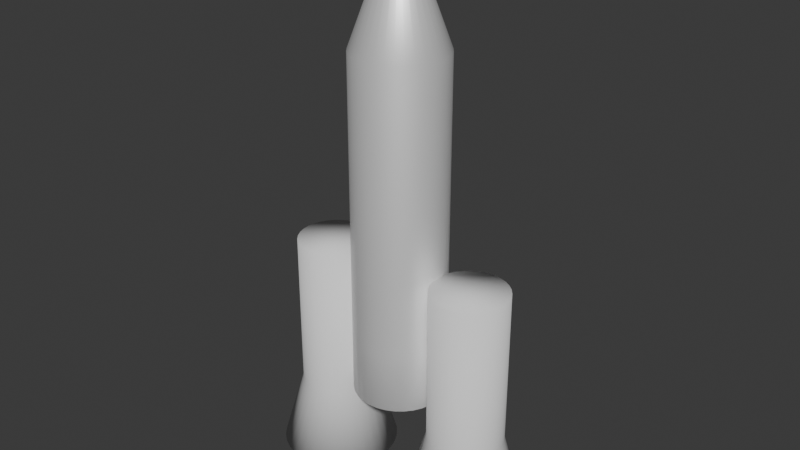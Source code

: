 # Source: RazzoRotto.blend  (saved by Blender 4.5.90; exported with 4.5.12 LTS)
import bpy
from mathutils import Matrix  # noqa: F401  (used for matrix-valued properties, if any)

bpy.ops.wm.read_factory_settings(use_empty=True)
scene = bpy.context.scene
scene.name = 'Scene'

# ---- collections
col_collection = bpy.data.collections.new('Collection'); scene.collection.children.link(col_collection)

# ---- images (referenced by path relative to the original .blend; pixels are not part of the script)
import os
ASSET_DIR = os.environ.get("B2B_ASSET_DIR", "")  # directory of the original .blend (textures are referenced by path, not embedded)
HERE = os.path.dirname(os.path.abspath(__file__))  # packed textures are extracted next to this script under _unpacked/

def load_image(name, relpath, width, height, colorspace="sRGB"):
    """Load a texture the original file referenced (path relative to the .blend, or extracted next to this script)."""
    p = next((c for c in (os.path.join(HERE, relpath), os.path.join(ASSET_DIR, relpath)) if relpath and os.path.exists(c)), "")
    if p:
        img = bpy.data.images.load(p, check_existing=True)
        img.name = name
    else:  # same state as the original file: an image datablock whose file is absent (Cycles renders it pink)
        img = bpy.data.images.new(name, width, height)
        img.source = "FILE"
        img.filepath = "//" + (relpath or name)
    img.colorspace_settings.name = colorspace
    return img
img_e3ca2ceaaa243751d4de1ea9bc1f0834_jpg = load_image('e3ca2ceaaa243751d4de1ea9bc1f0834.jpg', 'e3ca2ceaaa243751d4de1ea9bc1f0834.jpg', 1024, 1024, 'Non-Color')

# ---- materials (node trees are filled in below, after node groups)
mat_material = bpy.data.materials.new('Material')
mat_material.alpha_threshold = 0.0
mat_material.roughness = 0.5
mat_material.line_color = (0.0, 0.0, 0.0, 1.0)

# ---- material node trees
mat_material.use_nodes = True; mat_material.node_tree.nodes.clear()
_N = mat_material.node_tree.nodes; _L = mat_material.node_tree.links
n0 = _N.new('ShaderNodeOutputMaterial'); n0.name = 'Material Output'; n0.location = (-95, 128)
n1 = _N.new('ShaderNodeBsdfPrincipled'); n1.name = 'Principled BSDF'; n1.location = (-385, 104)
n1.inputs[0].default_value = (1.0, 1.0, 1.0, 1.0)
n1.inputs[1].default_value = 0.5
n1.inputs[3].default_value = 1.45
n2 = _N.new('ShaderNodeTexImage'); n2.name = 'Image Texture'; n2.location = (-887, -3)
n2.image = img_e3ca2ceaaa243751d4de1ea9bc1f0834_jpg
n3 = _N.new('ShaderNodeBump'); n3.name = 'Bump'; n3.location = (-565, -54)
n4 = _N.new('ShaderNodeTexMagic'); n4.name = 'Magic Texture'; n4.location = (-925, 232)
n4.turbulence_depth = 8
n4.inputs[1].default_value = 26.9
n4.inputs[2].default_value = -1.8
n5 = _N.new('ShaderNodeMapping'); n5.name = 'Mapping'; n5.location = (-1067, -43)
n5.inputs[3].default_value = (10.0, 10.0, 10.0)
n6 = _N.new('ShaderNodeTexCoord'); n6.name = 'Texture Coordinate'; n6.location = (-1247, -43)
_L.new(n1.outputs[0], n0.inputs[0])
_L.new(n3.outputs[0], n1.inputs[5])
_L.new(n2.outputs[0], n3.inputs[3])
_L.new(n5.outputs[0], n2.inputs[0])
_L.new(n6.outputs[2], n5.inputs[0])
n0.is_active_output = True

# ---- world
world_world = bpy.data.worlds.new('World'); scene.world = world_world
world_world.use_nodes = True; world_world.node_tree.nodes.clear()
_N = world_world.node_tree.nodes; _L = world_world.node_tree.links
n0 = _N.new('ShaderNodeOutputWorld'); n0.name = 'World Output'; n0.location = (200, 100)
n1 = _N.new('ShaderNodeBackground'); n1.name = 'Background'; n1.location = (-200, 100)
n1.inputs[0].default_value = (0.05088, 0.05088, 0.05088, 1.0)
_L.new(n1.outputs[0], n0.inputs[0])
n0.is_active_output = True
world_world.color = (0.05088, 0.05088, 0.05088)
world_world.sun_shadow_jitter_overblur = 0.0

# ---- meshes
me_cylinder = bpy.data.meshes.new('Cylinder')
me_cylinder.from_pydata([(-0.0003064, 1.0, -1.0), (-0.002415, 0.9765, 1.003), (0.1949, 0.9808, -1.0), (0.1912, 0.9623, 1.003), (0.3825, 0.9239, -1.0), (0.3763, 0.916, 1.001), (0.5554, 0.8315, -1.0), (0.5534, 0.83, 1.0), (0.707, 0.7071, -1.0), (0.7068, 0.7064, 1.001), (0.8314, 0.5555, -1.0), (0.8313, 0.5548, 1.001), (0.9238, 0.3819, -0.9993), (0.9237, 0.3827, 1.0), (0.9825, 0.1986, -0.9991), (0.9807, 0.1951, 1.0), (1.004, 0.01039, -0.9992), (0.9999, 3.714e-06, 1.0), (0.9841, -0.187, -0.9995), (0.9807, -0.1951, 1.0), (0.9238, -0.3827, -1.0), (0.9238, -0.3827, 1.0), (0.8314, -0.5556, -1.0), (0.8314, -0.5556, 1.0), (0.7071, -0.7071, -1.0), (0.707, -0.7071, 1.0), (0.5555, -0.8315, -1.0), (0.5555, -0.8315, 1.0), (0.3826, -0.9239, -1.0), (0.3826, -0.9239, 1.0), (0.195, -0.9808, -1.0), (0.195, -0.9808, 1.0), (-6.925e-05, -1.0, -1.0), (-0.0001219, -1.0, 1.0), (-0.1952, -0.9808, -1.0), (-0.1952, -0.9808, 1.0), (-0.3828, -0.9239, -1.0), (-0.3829, -0.9239, 1.0), (-0.5557, -0.8315, -1.0), (-0.5559, -0.8315, 1.0), (-0.7073, -0.7071, -1.0), (-0.7075, -0.7071, 1.0), (-0.8317, -0.5556, -1.0), (-0.8321, -0.5556, 1.0), (-0.9242, -0.3827, -1.0), (-0.925, -0.3827, 0.9999), (-0.9812, -0.1951, -1.0), (-0.9828, -0.1952, 0.9999), (-1.001, -3.573e-05, -1.0), (-1.004, -0.0001873, 0.9998), (-0.9814, 0.195, -1.0), (-0.9872, 0.1948, 0.9995), (-0.9246, 0.3826, -1.0), (-0.9348, 0.3822, 0.999), (-0.8322, 0.5555, -1.0), (-0.8476, 0.5551, 0.9982), (-0.7078, 0.7071, -1.0), (-0.7258, 0.7068, 0.9976), (-0.5562, 0.8314, -1.0), (-0.571, 0.8306, 0.9978), (-0.3832, 0.9239, -1.0), (-0.3914, 0.9182, 0.9995), (-0.1955, 0.9808, -1.0), (-0.1987, 0.9643, 1.002), (-7.49e-05, 0.1409, -1.754), (0.02742, 0.1382, -1.754), (0.05385, 0.1302, -1.754), (0.07822, 0.1172, -1.754), (0.09957, 0.09964, -1.754), (0.1171, 0.07829, -1.754), (0.1301, 0.05392, -1.754), (0.1381, 0.02749, -1.754), (0.1409, -1.71e-06, -1.754), (0.1381, -0.02749, -1.754), (0.1301, -0.05393, -1.754), (0.1171, -0.07829, -1.754), (0.09958, -0.09964, -1.754), (0.07823, -0.1172, -1.754), (0.05386, -0.1302, -1.754), (0.02743, -0.1382, -1.754), (-6.475e-05, -0.1409, -1.754), (-0.02756, -0.1382, -1.754), (-0.05399, -0.1302, -1.754), (-0.07836, -0.1172, -1.754), (-0.09971, -0.09964, -1.754), (-0.1172, -0.07829, -1.754), (-0.1303, -0.05393, -1.754), (-0.1383, -0.02749, -1.754), (-0.141, -3.014e-06, -1.754), (-0.1383, 0.02749, -1.754), (-0.1303, 0.05392, -1.754), (-0.1172, 0.07828, -1.754), (-0.09972, 0.09964, -1.754), (-0.07837, 0.1172, -1.754), (-0.054, 0.1302, -1.754), (-0.02757, 0.1382, -1.754), (0.1912, 0.9623, 1.431), (-0.002415, 0.9765, 1.432), (0.3763, 0.916, 1.429), (0.5534, 0.83, 1.428), (0.7068, 0.7064, 1.429), (0.8313, 0.5548, 1.429), (0.9237, 0.3827, 1.428), (0.9807, 0.1951, 1.428), (0.9999, 3.714e-06, 1.428), (0.9807, -0.1951, 1.428), (0.9238, -0.3827, 1.428), (0.8314, -0.5556, 1.428), (0.707, -0.7071, 1.428), (0.5555, -0.8315, 1.428), (0.3826, -0.9239, 1.428), (0.195, -0.9808, 1.428), (-0.0001219, -1.0, 1.428), (-0.1952, -0.9808, 1.428), (-0.3829, -0.9239, 1.428), (-0.5559, -0.8315, 1.428), (-0.7075, -0.7071, 1.428), (-0.8321, -0.5556, 1.428), (-0.925, -0.3827, 1.428), (-0.9828, -0.1952, 1.428), (-1.004, -0.0001873, 1.428), (-0.9872, 0.1948, 1.428), (-0.9348, 0.3822, 1.427), (-0.8476, 0.5551, 1.426), (-0.7258, 0.7068, 1.426), (-0.571, 0.8306, 1.426), (-0.3914, 0.9182, 1.428), (-0.1987, 0.9643, 1.43)], [], [(0, 1, 3, 2), (2, 3, 5, 4), (4, 5, 7, 6), (6, 7, 9, 8), (8, 9, 11, 10), (10, 11, 13, 12), (12, 13, 15, 14), (14, 15, 17, 16), (16, 17, 19, 18), (18, 19, 21, 20), (20, 21, 23, 22), (22, 23, 25, 24), (24, 25, 27, 26), (26, 27, 29, 28), (28, 29, 31, 30), (30, 31, 33, 32), (32, 33, 35, 34), (34, 35, 37, 36), (36, 37, 39, 38), (38, 39, 41, 40), (40, 41, 43, 42), (42, 43, 45, 44), (44, 45, 47, 46), (46, 47, 49, 48), (48, 49, 51, 50), (50, 51, 53, 52), (52, 53, 55, 54), (54, 55, 57, 56), (56, 57, 59, 58), (58, 59, 61, 60), (13, 11, 101, 102), (60, 61, 63, 62), (62, 63, 1, 0), (16, 18, 73, 72), (64, 65, 66, 67, 68, 69, 70, 71, 72, 73, 74, 75, 76, 77, 78, 79, 80, 81, 82, 83, 84, 85, 86, 87, 88, 89, 90, 91, 92, 93, 94, 95), (34, 36, 82, 81), (52, 54, 91, 90), (8, 10, 69, 68), (26, 28, 78, 77), (44, 46, 87, 86), (0, 2, 65, 64), (62, 0, 64, 95), (18, 20, 74, 73), (36, 38, 83, 82), (54, 56, 92, 91), (10, 12, 70, 69), (28, 30, 79, 78), (46, 48, 88, 87), (2, 4, 66, 65), (20, 22, 75, 74), (38, 40, 84, 83), (56, 58, 93, 92), (12, 14, 71, 70), (30, 32, 80, 79), (48, 50, 89, 88), (4, 6, 67, 66), (22, 24, 76, 75), (40, 42, 85, 84), (58, 60, 94, 93), (14, 16, 72, 71), (32, 34, 81, 80), (50, 52, 90, 89), (6, 8, 68, 67), (24, 26, 77, 76), (42, 44, 86, 85), (60, 62, 95, 94), (96, 97, 127, 126, 125, 124, 123, 122, 121, 120, 119, 118, 117, 116, 115, 114, 113, 112, 111, 110, 109, 108, 107, 106, 105, 104, 103, 102, 101, 100, 99, 98), (31, 29, 110, 111), (49, 47, 119, 120), (5, 3, 96, 98), (23, 21, 106, 107), (41, 39, 115, 116), (59, 57, 124, 125), (15, 13, 102, 103), (33, 31, 111, 112), (51, 49, 120, 121), (7, 5, 98, 99), (25, 23, 107, 108), (43, 41, 116, 117), (61, 59, 125, 126), (17, 15, 103, 104), (35, 33, 112, 113), (53, 51, 121, 122), (9, 7, 99, 100), (27, 25, 108, 109), (45, 43, 117, 118), (63, 61, 126, 127), (19, 17, 104, 105), (37, 35, 113, 114), (55, 53, 122, 123), (11, 9, 100, 101), (29, 27, 109, 110), (47, 45, 118, 119), (3, 1, 97, 96), (1, 63, 127, 97), (21, 19, 105, 106), (39, 37, 114, 115), (57, 55, 123, 124)])
me_cylinder.polygons.foreach_set('use_smooth', [True] * 98)
_uv = me_cylinder.uv_layers.new(name='UVMap')
_uv.uv.foreach_set('vector', [1.0, 0.5, 1.0, 1.0, 0.9688, 1.0, 0.9688, 0.5, 0.9688, 0.5, 0.9688, 1.0, 0.9375, 1.0, 0.9375, 0.5, 0.9375, 0.5, 0.9375, 1.0, 0.9062, 1.0, 0.9062, 0.5, 0.9062, 0.5, 0.9062, 1.0, 0.875, 1.0, 0.875, 0.5, 0.875, 0.5, 0.875, 1.0, 0.8438, 1.0, 0.8438, 0.5, 0.8438, 0.5, 0.8438, 1.0, 0.8125, 1.0, 0.8125, 0.5, 0.8125, 0.5, 0.8125, 1.0, 0.7812, 1.0, 0.7812, 0.5, 0.7812, 0.5, 0.7812, 1.0, 0.75, 1.0, 0.75, 0.5, 0.75, 0.5, 0.75, 1.0, 0.7188, 1.0, 0.7188, 0.5, 0.7188, 0.5, 0.7188, 1.0, 0.6875, 1.0, 0.6875, 0.5, 0.6875, 0.5, 0.6875, 1.0, 0.6562, 1.0, 0.6562, 0.5, 0.6562, 0.5, 0.6562, 1.0, 0.625, 1.0, 0.625, 0.5, 0.625, 0.5, 0.625, 1.0, 0.5938, 1.0, 0.5938, 0.5, 0.5938, 0.5, 0.5938, 1.0, 0.5625, 1.0, 0.5625, 0.5, 0.5625, 0.5, 0.5625, 1.0, 0.5312, 1.0, 0.5312, 0.5, 0.5312, 0.5, 0.5312, 1.0, 0.5, 1.0, 0.5, 0.5, 0.5, 0.5, 0.5, 1.0, 0.4688, 1.0, 0.4688, 0.5, 0.4688, 0.5, 0.4688, 1.0, 0.4375, 1.0, 0.4375, 0.5, 0.4375, 0.5, 0.4375, 1.0, 0.4062, 1.0, 0.4062, 0.5, 0.4062, 0.5, 0.4062, 1.0, 0.375, 1.0, 0.375, 0.5, 0.375, 0.5, 0.375, 1.0, 0.3438, 1.0, 0.3438, 0.5, 0.3438, 0.5, 0.3438, 1.0, 0.3125, 1.0, 0.3125, 0.5, 0.3125, 0.5, 0.3125, 1.0, 0.2812, 1.0, 0.2812, 0.5, 0.2812, 0.5, 0.2812, 1.0, 0.25, 1.0, 0.25, 0.5, 0.25, 0.5, 0.25, 1.0, 0.2188, 1.0, 0.2188, 0.5, 0.2188, 0.5, 0.2188, 1.0, 0.1875, 1.0, 0.1875, 0.5, 0.1875, 0.5, 0.1875, 1.0, 0.1562, 1.0, 0.1562, 0.5, 0.1562, 0.5, 0.1562, 1.0, 0.125, 1.0, 0.125, 0.5, 0.125, 0.5, 0.125, 1.0, 0.09375, 1.0, 0.09375, 0.5, 0.09375, 0.5, 0.09375, 1.0, 0.0625, 1.0, 0.0625, 0.5, 0.8125, 1.0, 0.8438, 1.0, 0.8438, 1.0, 0.8125, 1.0, 0.0625, 0.5, 0.0625, 1.0, 0.03125, 1.0, 0.03125, 0.5, 0.03125, 0.5, 0.03125, 1.0, 0.0, 1.0, 0.0, 0.5, 0.75, 0.5, 0.7188, 0.5, 0.7188, 0.5, 0.75, 0.5, 0.75, 0.49, 0.7968, 0.4854, 0.8418, 0.4717, 0.8833, 0.4496, 0.9197, 0.4197, 0.9496, 0.3833, 0.9717, 0.3418, 0.9854, 0.2968, 0.99, 0.25, 0.9854, 0.2032, 0.9717, 0.1582, 0.9496, 0.1167, 0.9197, 0.08029, 0.8833, 0.05045, 0.8418, 0.02827, 0.7968, 0.01461, 0.75, 0.01, 0.7032, 0.01461, 0.6582, 0.02827, 0.6167, 0.05045, 0.5803, 0.08029, 0.5504, 0.1167, 0.5283, 0.1582, 0.5146, 0.2032, 0.51, 0.25, 0.5146, 0.2968, 0.5283, 0.3418, 0.5504, 0.3833, 0.5803, 0.4197, 0.6167, 0.4496, 0.6582, 0.4717, 0.7032, 0.4854, 0.4688, 0.5, 0.4375, 0.5, 0.4375, 0.5, 0.4688, 0.5, 0.1875, 0.5, 0.1562, 0.5, 0.1562, 0.5, 0.1875, 0.5, 0.875, 0.5, 0.8438, 0.5, 0.8438, 0.5, 0.875, 0.5, 0.5938, 0.5, 0.5625, 0.5, 0.5625, 0.5, 0.5938, 0.5, 0.3125, 0.5, 0.2812, 0.5, 0.2812, 0.5, 0.3125, 0.5, 1.0, 0.5, 0.9688, 0.5, 0.9688, 0.5, 1.0, 0.5, 0.03125, 0.5, 0.0, 0.5, 0.0, 0.5, 0.03125, 0.5, 0.7188, 0.5, 0.6875, 0.5, 0.6875, 0.5, 0.7188, 0.5, 0.4375, 0.5, 0.4062, 0.5, 0.4062, 0.5, 0.4375, 0.5, 0.1562, 0.5, 0.125, 0.5, 0.125, 0.5, 0.1562, 0.5, 0.8438, 0.5, 0.8125, 0.5, 0.8125, 0.5, 0.8438, 0.5, 0.5625, 0.5, 0.5312, 0.5, 0.5312, 0.5, 0.5625, 0.5, 0.2812, 0.5, 0.25, 0.5, 0.25, 0.5, 0.2812, 0.5, 0.9688, 0.5, 0.9375, 0.5, 0.9375, 0.5, 0.9688, 0.5, 0.6875, 0.5, 0.6562, 0.5, 0.6562, 0.5, 0.6875, 0.5, 0.4062, 0.5, 0.375, 0.5, 0.375, 0.5, 0.4062, 0.5, 0.125, 0.5, 0.09375, 0.5, 0.09375, 0.5, 0.125, 0.5, 0.8125, 0.5, 0.7812, 0.5, 0.7812, 0.5, 0.8125, 0.5, 0.5312, 0.5, 0.5, 0.5, 0.5, 0.5, 0.5312, 0.5, 0.25, 0.5, 0.2188, 0.5, 0.2188, 0.5, 0.25, 0.5, 0.9375, 0.5, 0.9062, 0.5, 0.9062, 0.5, 0.9375, 0.5, 0.6562, 0.5, 0.625, 0.5, 0.625, 0.5, 0.6562, 0.5, 0.375, 0.5, 0.3438, 0.5, 0.3438, 0.5, 0.375, 0.5, 0.09375, 0.5, 0.0625, 0.5, 0.0625, 0.5, 0.09375, 0.5, 0.7812, 0.5, 0.75, 0.5, 0.75, 0.5, 0.7812, 0.5, 0.5, 0.5, 0.4688, 0.5, 0.4688, 0.5, 0.5, 0.5, 0.2188, 0.5, 0.1875, 0.5, 0.1875, 0.5, 0.2188, 0.5, 0.9062, 0.5, 0.875, 0.5, 0.875, 0.5, 0.9062, 0.5, 0.625, 0.5, 0.5938, 0.5, 0.5938, 0.5, 0.625, 0.5, 0.3438, 0.5, 0.3125, 0.5, 0.3125, 0.5, 0.3438, 0.5, 0.0625, 0.5, 0.03125, 0.5, 0.03125, 0.5, 0.0625, 0.5, 0.2968, 0.4854, 0.25, 0.49, 0.2032, 0.4854, 0.1582, 0.4717, 0.1167, 0.4496, 0.08029, 0.4197, 0.05045, 0.3833, 0.02827, 0.3418, 0.01461, 0.2968, 0.01, 0.25, 0.01461, 0.2032, 0.02827, 0.1582, 0.05045, 0.1167, 0.08029, 0.08029, 0.1167, 0.05045, 0.1582, 0.02827, 0.2032, 0.01461, 0.25, 0.01, 0.2968, 0.01461, 0.3418, 0.02827, 0.3833, 0.05045, 0.4197, 0.08029, 0.4496, 0.1167, 0.4717, 0.1582, 0.4854, 0.2032, 0.49, 0.25, 0.4854, 0.2968, 0.4717, 0.3418, 0.4496, 0.3833, 0.4197, 0.4197, 0.3833, 0.4496, 0.3418, 0.4717, 0.5312, 1.0, 0.5625, 1.0, 0.5625, 1.0, 0.5312, 1.0, 0.25, 1.0, 0.2812, 1.0, 0.2812, 1.0, 0.25, 1.0, 0.9375, 1.0, 0.9688, 1.0, 0.9688, 1.0, 0.9375, 1.0, 0.6562, 1.0, 0.6875, 1.0, 0.6875, 1.0, 0.6562, 1.0, 0.375, 1.0, 0.4062, 1.0, 0.4062, 1.0, 0.375, 1.0, 0.09375, 1.0, 0.125, 1.0, 0.125, 1.0, 0.09375, 1.0, 0.7812, 1.0, 0.8125, 1.0, 0.8125, 1.0, 0.7812, 1.0, 0.5, 1.0, 0.5312, 1.0, 0.5312, 1.0, 0.5, 1.0, 0.2188, 1.0, 0.25, 1.0, 0.25, 1.0, 0.2188, 1.0, 0.9062, 1.0, 0.9375, 1.0, 0.9375, 1.0, 0.9062, 1.0, 0.625, 1.0, 0.6562, 1.0, 0.6562, 1.0, 0.625, 1.0, 0.3438, 1.0, 0.375, 1.0, 0.375, 1.0, 0.3438, 1.0, 0.0625, 1.0, 0.09375, 1.0, 0.09375, 1.0, 0.0625, 1.0, 0.75, 1.0, 0.7812, 1.0, 0.7812, 1.0, 0.75, 1.0, 0.4688, 1.0, 0.5, 1.0, 0.5, 1.0, 0.4688, 1.0, 0.1875, 1.0, 0.2188, 1.0, 0.2188, 1.0, 0.1875, 1.0, 0.875, 1.0, 0.9062, 1.0, 0.9062, 1.0, 0.875, 1.0, 0.5938, 1.0, 0.625, 1.0, 0.625, 1.0, 0.5938, 1.0, 0.3125, 1.0, 0.3438, 1.0, 0.3438, 1.0, 0.3125, 1.0, 0.03125, 1.0, 0.0625, 1.0, 0.0625, 1.0, 0.03125, 1.0, 0.7188, 1.0, 0.75, 1.0, 0.75, 1.0, 0.7188, 1.0, 0.4375, 1.0, 0.4688, 1.0, 0.4688, 1.0, 0.4375, 1.0, 0.1562, 1.0, 0.1875, 1.0, 0.1875, 1.0, 0.1562, 1.0, 0.8438, 1.0, 0.875, 1.0, 0.875, 1.0, 0.8438, 1.0, 0.5625, 1.0, 0.5938, 1.0, 0.5938, 1.0, 0.5625, 1.0, 0.2812, 1.0, 0.3125, 1.0, 0.3125, 1.0, 0.2812, 1.0, 0.9688, 1.0, 1.0, 1.0, 1.0, 1.0, 0.9688, 1.0, 0.0, 1.0, 0.03125, 1.0, 0.03125, 1.0, 0.0, 1.0, 0.6875, 1.0, 0.7188, 1.0, 0.7188, 1.0, 0.6875, 1.0, 0.4062, 1.0, 0.4375, 1.0, 0.4375, 1.0, 0.4062, 1.0, 0.125, 1.0, 0.1562, 1.0, 0.1562, 1.0, 0.125, 1.0])
_uv = me_cylinder.uv_layers.new(name='automap')
_uv.uv.foreach_set('vector', [0.5005, 0.179, 0.4984, 2.182, 0.6921, 2.182, 0.6957, 0.179, 0.6957, 0.179, 0.6921, 2.182, 0.8771, 2.18, 0.8833, 0.179, 0.8833, 0.179, 0.8771, 2.18, 1.054, 2.179, 1.056, 0.179, 1.056, 0.179, 1.054, 2.179, 1.208, 2.18, 1.208, 0.179, 1.207, 0.179, 1.207, 2.18, 1.055, 2.18, 1.056, 0.1791, 1.056, 0.1791, 1.055, 2.18, 0.883, 2.179, 0.8822, 0.1797, 0.8822, 0.1797, 0.883, 2.179, 0.6954, 2.179, 0.6989, 0.1799, 0.6989, 0.1799, 0.6954, 2.179, 0.5003, 2.179, 0.5107, 0.1798, 0.5107, 0.1798, 0.5003, 2.179, 0.3052, 2.179, 0.3133, 0.1795, 0.3133, 0.1795, 0.3052, 2.179, 0.1176, 2.179, 0.1176, 0.179, 0.1176, 0.179, 0.1176, 2.179, -0.05526, 2.179, -0.05526, 0.179, -0.05526, 0.179, -0.05526, 2.179, -0.2068, 2.179, -0.2068, 0.179, 1.208, 0.179, 1.208, 2.179, 1.056, 2.179, 1.056, 0.179, 1.056, 0.179, 1.056, 2.179, 0.8834, 2.179, 0.8835, 0.179, 0.8835, 0.179, 0.8834, 2.179, 0.6958, 2.179, 0.6959, 0.179, 0.6959, 0.179, 0.6958, 2.179, 0.5007, 2.179, 0.5008, 0.179, 0.5008, 0.179, 0.5007, 2.179, 0.3056, 2.179, 0.3057, 0.179, 0.3057, 0.179, 0.3056, 2.179, 0.1179, 2.179, 0.1181, 0.179, 0.1181, 0.179, 0.1179, 2.179, -0.05502, 2.179, -0.05486, 0.179, -0.05486, 0.179, -0.05502, 2.179, -0.2067, 2.179, -0.2064, 0.179, -0.2068, 0.179, -0.2068, 2.179, -0.05529, 2.179, -0.05527, 0.179, -0.05527, 0.179, -0.05529, 2.179, 0.1176, 2.179, 0.1176, 0.179, 0.1176, 0.179, 0.1176, 2.179, 0.3051, 2.179, 0.3052, 0.179, 0.3052, 0.179, 0.3051, 2.179, 0.5001, 2.179, 0.5003, 0.179, 0.5003, 0.179, 0.5001, 2.179, 0.6951, 2.179, 0.6954, 0.179, 0.6954, 0.179, 0.6951, 2.179, 0.8826, 2.178, 0.8829, 0.179, 0.8829, 0.179, 0.8826, 2.178, 1.055, 2.177, 1.056, 0.179, 1.056, 0.179, 1.055, 2.177, 1.207, 2.177, 1.207, 0.179, -0.207, 0.179, -0.225, 2.177, -0.07016, 2.177, -0.05535, 0.179, -0.05535, 0.179, -0.07016, 2.177, 0.1095, 2.178, 0.1176, 0.179, 0.883, 2.179, 1.055, 2.18, 1.055, 2.18, 0.883, 2.179, 0.1176, 0.179, 0.1095, 2.178, 0.3022, 2.181, 0.3053, 0.179, 0.3053, 0.179, 0.3022, 2.181, 0.4984, 2.182, 0.5005, 0.179, 1.505, 0.5107, 1.485, 0.3133, 0.639, 0.4728, 0.6417, 0.5003, 0.5008, 0.6412, 0.5283, 0.6385, 0.5547, 0.6305, 0.5791, 0.6175, 0.6004, 0.5999, 0.6179, 0.5786, 0.631, 0.5542, 0.639, 0.5278, 0.6417, 0.5003, 0.639, 0.4728, 0.631, 0.4464, 0.6179, 0.422, 0.6004, 0.4007, 0.5791, 0.3831, 0.5547, 0.3701, 0.5283, 0.3621, 0.5008, 0.3594, 0.4733, 0.3621, 0.4468, 0.3701, 0.4225, 0.3831, 0.4011, 0.4007, 0.3836, 0.422, 0.3706, 0.4464, 0.3626, 0.4728, 0.3598, 0.5003, 0.3626, 0.5278, 0.3706, 0.5542, 0.3836, 0.5786, 0.4011, 0.5999, 0.4225, 0.6175, 0.4468, 0.6305, 0.4733, 0.6385, 0.3057, -0.4805, 0.1181, -0.4236, 0.4468, 0.3701, 0.4733, 0.3621, -0.4238, 0.8829, -0.3314, 1.056, 0.3836, 0.5786, 0.3706, 0.5542, 1.208, 1.207, 1.332, 1.056, 0.6179, 0.5786, 0.6004, 0.5999, 1.056, -0.3312, 0.8835, -0.4236, 0.5547, 0.3701, 0.5791, 0.3831, -0.4234, 0.1176, -0.4804, 0.3052, 0.3626, 0.4728, 0.3706, 0.4464, 0.5005, 1.5, 0.6957, 1.481, 0.5283, 0.6385, 0.5008, 0.6412, 0.3053, 1.481, 0.5005, 1.5, 0.5008, 0.6412, 0.4733, 0.6385, 1.485, 0.3133, 1.425, 0.1176, 0.631, 0.4464, 0.639, 0.4728, 0.1181, -0.4236, -0.05486, -0.3312, 0.4225, 0.3831, 0.4468, 0.3701, -0.3314, 1.056, -0.207, 1.207, 0.4011, 0.5999, 0.3836, 0.5786, 1.332, 1.056, 1.425, 0.8822, 0.631, 0.5542, 0.6179, 0.5786, 0.8835, -0.4236, 0.6959, -0.4805, 0.5283, 0.3621, 0.5547, 0.3701, -0.4804, 0.3052, -0.4997, 0.5003, 0.3598, 0.5003, 0.3626, 0.4728, 0.6957, 1.481, 0.8833, 1.424, 0.5547, 0.6305, 0.5283, 0.6385, 1.425, 0.1176, 1.332, -0.05526, 0.6179, 0.422, 0.631, 0.4464, -0.05486, -0.3312, -0.2064, -0.2068, 0.4011, 0.4007, 0.4225, 0.3831, -0.207, 1.207, -0.05535, 1.332, 0.4225, 0.6175, 0.4011, 0.5999, 1.425, 0.8822, 1.483, 0.6989, 0.639, 0.5278, 0.631, 0.5542, 0.6959, -0.4805, 0.5008, -0.4997, 0.5008, 0.3594, 0.5283, 0.3621, -0.4997, 0.5003, -0.4806, 0.6954, 0.3626, 0.5278, 0.3598, 0.5003, 0.8833, 1.424, 1.056, 1.332, 0.5791, 0.6175, 0.5547, 0.6305, 1.332, -0.05526, 1.208, -0.2068, 0.6004, 0.4007, 0.6179, 0.422, -0.2064, -0.2068, -0.3309, -0.05527, 0.3836, 0.422, 0.4011, 0.4007, -0.05535, 1.332, 0.1176, 1.424, 0.4468, 0.6305, 0.4225, 0.6175, 1.483, 0.6989, 1.505, 0.5107, 0.6417, 0.5003, 0.639, 0.5278, 0.5008, -0.4997, 0.3057, -0.4805, 0.4733, 0.3621, 0.5008, 0.3594, -0.4806, 0.6954, -0.4238, 0.8829, 0.3706, 0.5542, 0.3626, 0.5278, 1.056, 1.332, 1.208, 1.207, 0.6004, 0.5999, 0.5791, 0.6175, 1.208, -0.2068, 1.056, -0.3312, 0.5791, 0.3831, 0.6004, 0.4007, -0.3309, -0.05527, -0.4234, 0.1176, 0.3706, 0.4464, 0.3836, 0.422, 0.1176, 1.424, 0.3053, 1.481, 0.4733, 0.6385, 0.4468, 0.6305, 0.6921, 1.463, 0.4984, 1.477, 0.3022, 1.465, 0.1095, 1.418, -0.07016, 1.331, -0.225, 1.207, -0.3468, 1.055, -0.4339, 0.8826, -0.4863, 0.6951, -0.5027, 0.5001, -0.4819, 0.3051, -0.4242, 0.1176, -0.3313, -0.05529, -0.2067, -0.2068, -0.05502, -0.3312, 0.1179, -0.4236, 0.3056, -0.4805, 0.5007, -0.4997, 0.6958, -0.4805, 0.8834, -0.4236, 1.056, -0.3312, 1.208, -0.2068, 1.332, -0.05526, 1.425, 0.1176, 1.482, 0.3052, 1.501, 0.5003, 1.482, 0.6954, 1.425, 0.883, 1.332, 1.055, 1.208, 1.207, 1.054, 1.33, 0.8771, 1.416, 0.6958, 2.179, 0.8834, 2.179, 0.8834, 2.179, 0.6958, 2.179, 0.5001, 2.179, 0.3051, 2.179, 0.3051, 2.179, 0.5001, 2.179, 0.8771, 2.18, 0.6921, 2.182, 0.6921, 2.182, 0.8771, 2.18, -0.05526, 2.179, 0.1176, 2.179, 0.1176, 2.179, -0.05526, 2.179, -0.2067, 2.179, -0.05502, 2.179, -0.05502, 2.179, -0.2067, 2.179, -0.07016, 2.177, -0.225, 2.177, -0.225, 2.177, -0.07016, 2.177, 0.6954, 2.179, 0.883, 2.179, 0.883, 2.179, 0.6954, 2.179, 0.5007, 2.179, 0.6958, 2.179, 0.6958, 2.179, 0.5007, 2.179, 0.6951, 2.179, 0.5001, 2.179, 0.5001, 2.179, 0.6951, 2.179, 1.054, 2.179, 0.8771, 2.18, 0.8771, 2.18, 1.054, 2.179, -0.2068, 2.179, -0.05526, 2.179, -0.05526, 2.179, -0.2068, 2.179, -0.05529, 2.179, -0.2068, 2.179, -0.2068, 2.179, -0.05529, 2.179, 0.1095, 2.178, -0.07016, 2.177, -0.07016, 2.177, 0.1095, 2.178, 0.5003, 2.179, 0.6954, 2.179, 0.6954, 2.179, 0.5003, 2.179, 0.3056, 2.179, 0.5007, 2.179, 0.5007, 2.179, 0.3056, 2.179, 0.8826, 2.178, 0.6951, 2.179, 0.6951, 2.179, 0.8826, 2.178, 1.208, 2.18, 1.054, 2.179, 1.054, 2.179, 1.208, 2.18, 1.056, 2.179, 1.208, 2.179, 1.208, 2.179, 1.056, 2.179, 0.1176, 2.179, -0.05529, 2.179, -0.05529, 2.179, 0.1176, 2.179, 0.3022, 2.181, 0.1095, 2.178, 0.1095, 2.178, 0.3022, 2.181, 0.3052, 2.179, 0.5003, 2.179, 0.5003, 2.179, 0.3052, 2.179, 0.1179, 2.179, 0.3056, 2.179, 0.3056, 2.179, 0.1179, 2.179, 1.055, 2.177, 0.8826, 2.178, 0.8826, 2.178, 1.055, 2.177, 1.055, 2.18, 1.207, 2.18, 1.207, 2.18, 1.055, 2.18, 0.8834, 2.179, 1.056, 2.179, 1.056, 2.179, 0.8834, 2.179, 0.3051, 2.179, 0.1176, 2.179, 0.1176, 2.179, 0.3051, 2.179, 0.6921, 2.182, 0.4984, 2.182, 0.4984, 2.182, 0.6921, 2.182, 0.4984, 2.182, 0.3022, 2.181, 0.3022, 2.181, 0.4984, 2.182, 0.1176, 2.179, 0.3052, 2.179, 0.3052, 2.179, 0.1176, 2.179, -0.05502, 2.179, 0.1179, 2.179, 0.1179, 2.179, -0.05502, 2.179, 1.207, 2.177, 1.055, 2.177, 1.055, 2.177, 1.207, 2.177])
_uv.active_render = True
me_cylinder.materials.append(mat_material)
me_cylinder.remesh_voxel_size = 0.1117
me_cylinder.auto_texspace = False
me_cylinder.update()
me_cylinder_002 = bpy.data.meshes.new('Cylinder.002')
me_cylinder_002.from_pydata([(6.895e-08, 1.578, -1.0), (0.0, 1.0, 1.0), (0.3079, 1.548, -1.0), (0.1951, 0.9808, 1.0), (0.604, 1.458, -1.0), (0.3827, 0.9239, 1.0), (0.8769, 1.312, -1.0), (0.5556, 0.8315, 1.0), (1.116, 1.116, -1.0), (0.7071, 0.7071, 1.0), (1.312, 0.8769, -1.0), (0.8315, 0.5556, 1.0), (1.458, 0.604, -1.0), (0.9239, 0.3827, 1.0), (1.548, 0.3079, -1.0), (0.9808, 0.1951, 1.0), (1.578, -3.319e-09, -1.0), (1.0, 0.0, 1.0), (1.548, -0.3079, -1.0), (0.9808, -0.1951, 1.0), (1.458, -0.604, -1.0), (0.9239, -0.3827, 1.0), (1.312, -0.8769, -1.0), (0.8315, -0.5556, 1.0), (1.116, -1.116, -1.0), (0.7071, -0.7071, 1.0), (0.8769, -1.312, -1.0), (0.5556, -0.8315, 1.0), (0.604, -1.458, -1.0), (0.3827, -0.9239, 1.0), (0.3079, -1.548, -1.0), (0.1951, -0.9808, 1.0), (6.895e-08, -1.578, -1.0), (0.0, -1.0, 1.0), (-0.3079, -1.548, -1.0), (-0.1951, -0.9808, 1.0), (-0.604, -1.458, -1.0), (-0.3827, -0.9239, 1.0), (-0.8769, -1.312, -1.0), (-0.5556, -0.8315, 1.0), (-1.116, -1.116, -1.0), (-0.7071, -0.7071, 1.0), (-1.312, -0.8769, -1.0), (-0.8315, -0.5556, 1.0), (-1.458, -0.604, -1.0), (-0.9239, -0.3827, 1.0), (-1.548, -0.3079, -1.0), (-0.9808, -0.1951, 1.0), (-1.578, -3.319e-09, -1.0), (-1.0, 0.0, 1.0), (-1.548, 0.3079, -1.0), (-0.9808, 0.1951, 1.0), (-1.458, 0.604, -1.0), (-0.9239, 0.3827, 1.0), (-1.312, 0.8769, -1.0), (-0.8315, 0.5556, 1.0), (-1.116, 1.116, -1.0), (-0.7071, 0.7071, 1.0), (-0.8769, 1.312, -1.0), (-0.5556, 0.8315, 1.0), (-0.604, 1.458, -1.0), (-0.3827, 0.9239, 1.0), (-0.3079, 1.548, -1.0), (-0.1951, 0.9808, 1.0), (0.1951, 0.9808, 5.22), (0.0, 1.0, 5.22), (0.3827, 0.9239, 5.22), (0.5556, 0.8315, 5.22), (0.7071, 0.7071, 5.22), (0.8315, 0.5556, 5.22), (0.9239, 0.3827, 5.22), (0.9808, 0.1951, 5.22), (1.0, 0.0, 5.22), (0.9808, -0.1951, 5.22), (0.9239, -0.3827, 5.22), (0.8315, -0.5556, 5.22), (0.7071, -0.7071, 5.22), (0.5556, -0.8315, 5.22), (0.3827, -0.9239, 5.22), (0.1951, -0.9808, 5.22), (0.0, -1.0, 5.22), (-0.1951, -0.9808, 5.22), (-0.3827, -0.9239, 5.22), (-0.5556, -0.8315, 5.22), (-0.7071, -0.7071, 5.22), (-0.8315, -0.5556, 5.22), (-0.9239, -0.3827, 5.22), (-0.9808, -0.1951, 5.22), (-1.0, 0.0, 5.22), (-0.9808, 0.1951, 5.22), (-0.9239, 0.3827, 5.22), (-0.8315, 0.5556, 5.22), (-0.7071, 0.7071, 5.22), (-0.5556, 0.8315, 5.22), (-0.3827, 0.9239, 5.22), (-0.1951, 0.9808, 5.22), (7.086e-09, 1.261, -1.0), (0.246, 1.236, -1.0), (0.4825, 1.165, -1.0), (0.7004, 1.048, -1.0), (0.8915, 0.8915, -1.0), (1.048, 0.7004, -1.0), (1.165, 0.4825, -1.0), (1.236, 0.246, -1.0), (1.261, -2.651e-09, -1.0), (1.236, -0.246, -1.0), (1.165, -0.4825, -1.0), (1.048, -0.7004, -1.0), (0.8915, -0.8915, -1.0), (0.7004, -1.048, -1.0), (0.4825, -1.165, -1.0), (0.246, -1.236, -1.0), (7.086e-09, -1.261, -1.0), (-0.246, -1.236, -1.0), (-0.4825, -1.165, -1.0), (-0.7004, -1.048, -1.0), (-0.8915, -0.8915, -1.0), (-1.048, -0.7004, -1.0), (-1.165, -0.4825, -1.0), (-1.236, -0.246, -1.0), (-1.261, -2.651e-09, -1.0), (-1.236, 0.246, -1.0), (-1.165, 0.4825, -1.0), (-1.048, 0.7004, -1.0), (-0.8915, 0.8915, -1.0), (-0.7004, 1.048, -1.0), (-0.4825, 1.165, -1.0), (-0.246, 1.236, -1.0), (5.303e-09, 1.261, -0.6041), (0.246, 1.236, -0.6041), (0.4825, 1.165, -0.6041), (0.7004, 1.048, -0.6041), (0.8915, 0.8915, -0.6041), (1.048, 0.7004, -0.6041), (1.165, 0.4825, -0.6041), (1.236, 0.246, -0.6041), (1.261, -2.651e-09, -0.6041), (1.236, -0.246, -0.6041), (1.165, -0.4825, -0.6041), (1.048, -0.7004, -0.6041), (0.8915, -0.8915, -0.6041), (0.7004, -1.048, -0.6041), (0.4825, -1.165, -0.6041), (0.246, -1.236, -0.6041), (5.303e-09, -1.261, -0.6041), (-0.246, -1.236, -0.6041), (-0.4825, -1.165, -0.6041), (-0.7004, -1.048, -0.6041), (-0.8915, -0.8915, -0.6041), (-1.048, -0.7004, -0.6041), (-1.165, -0.4825, -0.6041), (-1.236, -0.246, -0.6041), (-1.261, -2.651e-09, -0.6041), (-1.236, 0.246, -0.6041), (-1.165, 0.4825, -0.6041), (-1.048, 0.7004, -0.6041), (-0.8915, 0.8915, -0.6041), (-0.7004, 1.048, -0.6041), (-0.4825, 1.165, -0.6041), (-0.246, 1.236, -0.6041)], [], [(0, 1, 3, 2), (2, 3, 5, 4), (4, 5, 7, 6), (6, 7, 9, 8), (8, 9, 11, 10), (10, 11, 13, 12), (12, 13, 15, 14), (14, 15, 17, 16), (16, 17, 19, 18), (18, 19, 21, 20), (20, 21, 23, 22), (22, 23, 25, 24), (24, 25, 27, 26), (26, 27, 29, 28), (28, 29, 31, 30), (30, 31, 33, 32), (32, 33, 35, 34), (34, 35, 37, 36), (36, 37, 39, 38), (38, 39, 41, 40), (40, 41, 43, 42), (42, 43, 45, 44), (44, 45, 47, 46), (46, 47, 49, 48), (48, 49, 51, 50), (50, 51, 53, 52), (52, 53, 55, 54), (54, 55, 57, 56), (56, 57, 59, 58), (58, 59, 61, 60), (19, 17, 72, 73), (60, 61, 63, 62), (62, 63, 1, 0), (14, 16, 104, 103), (64, 65, 95, 94, 93, 92, 91, 90, 89, 88, 87, 86, 85, 84, 83, 82, 81, 80, 79, 78, 77, 76, 75, 74, 73, 72, 71, 70, 69, 68, 67, 66), (37, 35, 81, 82), (55, 53, 90, 91), (11, 9, 68, 69), (29, 27, 77, 78), (47, 45, 86, 87), (3, 1, 65, 64), (1, 63, 95, 65), (21, 19, 73, 74), (39, 37, 82, 83), (57, 55, 91, 92), (13, 11, 69, 70), (31, 29, 78, 79), (49, 47, 87, 88), (5, 3, 64, 66), (23, 21, 74, 75), (41, 39, 83, 84), (59, 57, 92, 93), (15, 13, 70, 71), (33, 31, 79, 80), (51, 49, 88, 89), (7, 5, 66, 67), (25, 23, 75, 76), (43, 41, 84, 85), (61, 59, 93, 94), (17, 15, 71, 72), (35, 33, 80, 81), (53, 51, 89, 90), (9, 7, 67, 68), (27, 25, 76, 77), (45, 43, 85, 86), (63, 61, 94, 95), (118, 119, 151, 150), (32, 34, 113, 112), (50, 52, 122, 121), (6, 8, 100, 99), (24, 26, 109, 108), (42, 44, 118, 117), (60, 62, 127, 126), (16, 18, 105, 104), (34, 36, 114, 113), (52, 54, 123, 122), (8, 10, 101, 100), (26, 28, 110, 109), (44, 46, 119, 118), (0, 2, 97, 96), (62, 0, 96, 127), (18, 20, 106, 105), (36, 38, 115, 114), (54, 56, 124, 123), (10, 12, 102, 101), (28, 30, 111, 110), (46, 48, 120, 119), (2, 4, 98, 97), (20, 22, 107, 106), (38, 40, 116, 115), (56, 58, 125, 124), (12, 14, 103, 102), (30, 32, 112, 111), (48, 50, 121, 120), (4, 6, 99, 98), (22, 24, 108, 107), (40, 42, 117, 116), (58, 60, 126, 125), (128, 129, 130, 131, 132, 133, 134, 135, 136, 137, 138, 139, 140, 141, 142, 143, 144, 145, 146, 147, 148, 149, 150, 151, 152, 153, 154, 155, 156, 157, 158, 159), (105, 106, 138, 137), (119, 120, 152, 151), (106, 107, 139, 138), (120, 121, 153, 152), (107, 108, 140, 139), (121, 122, 154, 153), (108, 109, 141, 140), (122, 123, 155, 154), (109, 110, 142, 141), (96, 97, 129, 128), (123, 124, 156, 155), (110, 111, 143, 142), (97, 98, 130, 129), (124, 125, 157, 156), (111, 112, 144, 143), (98, 99, 131, 130), (125, 126, 158, 157), (112, 113, 145, 144), (99, 100, 132, 131), (126, 127, 159, 158), (113, 114, 146, 145), (100, 101, 133, 132), (127, 96, 128, 159), (114, 115, 147, 146), (101, 102, 134, 133), (115, 116, 148, 147), (102, 103, 135, 134), (116, 117, 149, 148), (103, 104, 136, 135), (117, 118, 150, 149), (104, 105, 137, 136)])
me_cylinder_002.polygons.foreach_set('use_smooth', [True] * 130)
_uv = me_cylinder_002.uv_layers.new(name='UVMap')
_uv.uv.foreach_set('vector', [1.0, 0.5, 1.0, 1.0, 0.9688, 1.0, 0.9688, 0.5, 0.9688, 0.5, 0.9688, 1.0, 0.9375, 1.0, 0.9375, 0.5, 0.9375, 0.5, 0.9375, 1.0, 0.9062, 1.0, 0.9062, 0.5, 0.9062, 0.5, 0.9062, 1.0, 0.875, 1.0, 0.875, 0.5, 0.875, 0.5, 0.875, 1.0, 0.8438, 1.0, 0.8438, 0.5, 0.8438, 0.5, 0.8438, 1.0, 0.8125, 1.0, 0.8125, 0.5, 0.8125, 0.5, 0.8125, 1.0, 0.7812, 1.0, 0.7812, 0.5, 0.7812, 0.5, 0.7812, 1.0, 0.75, 1.0, 0.75, 0.5, 0.75, 0.5, 0.75, 1.0, 0.7188, 1.0, 0.7188, 0.5, 0.7188, 0.5, 0.7188, 1.0, 0.6875, 1.0, 0.6875, 0.5, 0.6875, 0.5, 0.6875, 1.0, 0.6562, 1.0, 0.6562, 0.5, 0.6562, 0.5, 0.6562, 1.0, 0.625, 1.0, 0.625, 0.5, 0.625, 0.5, 0.625, 1.0, 0.5938, 1.0, 0.5938, 0.5, 0.5938, 0.5, 0.5938, 1.0, 0.5625, 1.0, 0.5625, 0.5, 0.5625, 0.5, 0.5625, 1.0, 0.5312, 1.0, 0.5312, 0.5, 0.5312, 0.5, 0.5312, 1.0, 0.5, 1.0, 0.5, 0.5, 0.5, 0.5, 0.5, 1.0, 0.4688, 1.0, 0.4688, 0.5, 0.4688, 0.5, 0.4688, 1.0, 0.4375, 1.0, 0.4375, 0.5, 0.4375, 0.5, 0.4375, 1.0, 0.4062, 1.0, 0.4062, 0.5, 0.4062, 0.5, 0.4062, 1.0, 0.375, 1.0, 0.375, 0.5, 0.375, 0.5, 0.375, 1.0, 0.3438, 1.0, 0.3438, 0.5, 0.3438, 0.5, 0.3438, 1.0, 0.3125, 1.0, 0.3125, 0.5, 0.3125, 0.5, 0.3125, 1.0, 0.2812, 1.0, 0.2812, 0.5, 0.2812, 0.5, 0.2812, 1.0, 0.25, 1.0, 0.25, 0.5, 0.25, 0.5, 0.25, 1.0, 0.2188, 1.0, 0.2188, 0.5, 0.2188, 0.5, 0.2188, 1.0, 0.1875, 1.0, 0.1875, 0.5, 0.1875, 0.5, 0.1875, 1.0, 0.1562, 1.0, 0.1562, 0.5, 0.1562, 0.5, 0.1562, 1.0, 0.125, 1.0, 0.125, 0.5, 0.125, 0.5, 0.125, 1.0, 0.09375, 1.0, 0.09375, 0.5, 0.09375, 0.5, 0.09375, 1.0, 0.0625, 1.0, 0.0625, 0.5, 0.7188, 1.0, 0.75, 1.0, 0.75, 1.0, 0.7188, 1.0, 0.0625, 0.5, 0.0625, 1.0, 0.03125, 1.0, 0.03125, 0.5, 0.03125, 0.5, 0.03125, 1.0, 0.0, 1.0, 0.0, 0.5, 0.7812, 0.5, 0.75, 0.5, 0.75, 0.5, 0.7812, 0.5, 0.2968, 0.4854, 0.25, 0.49, 0.2032, 0.4854, 0.1582, 0.4717, 0.1167, 0.4496, 0.08029, 0.4197, 0.05045, 0.3833, 0.02827, 0.3418, 0.01461, 0.2968, 0.01, 0.25, 0.01461, 0.2032, 0.02827, 0.1582, 0.05045, 0.1167, 0.08029, 0.08029, 0.1167, 0.05045, 0.1582, 0.02827, 0.2032, 0.01461, 0.25, 0.01, 0.2968, 0.01461, 0.3418, 0.02827, 0.3833, 0.05045, 0.4197, 0.08029, 0.4496, 0.1167, 0.4717, 0.1582, 0.4854, 0.2032, 0.49, 0.25, 0.4854, 0.2968, 0.4717, 0.3418, 0.4496, 0.3833, 0.4197, 0.4197, 0.3833, 0.4496, 0.3418, 0.4717, 0.4375, 1.0, 0.4688, 1.0, 0.4688, 1.0, 0.4375, 1.0, 0.1562, 1.0, 0.1875, 1.0, 0.1875, 1.0, 0.1562, 1.0, 0.8438, 1.0, 0.875, 1.0, 0.875, 1.0, 0.8438, 1.0, 0.5625, 1.0, 0.5938, 1.0, 0.5938, 1.0, 0.5625, 1.0, 0.2812, 1.0, 0.3125, 1.0, 0.3125, 1.0, 0.2812, 1.0, 0.9688, 1.0, 1.0, 1.0, 1.0, 1.0, 0.9688, 1.0, 0.0, 1.0, 0.03125, 1.0, 0.03125, 1.0, 0.0, 1.0, 0.6875, 1.0, 0.7188, 1.0, 0.7188, 1.0, 0.6875, 1.0, 0.4062, 1.0, 0.4375, 1.0, 0.4375, 1.0, 0.4062, 1.0, 0.125, 1.0, 0.1562, 1.0, 0.1562, 1.0, 0.125, 1.0, 0.8125, 1.0, 0.8438, 1.0, 0.8438, 1.0, 0.8125, 1.0, 0.5312, 1.0, 0.5625, 1.0, 0.5625, 1.0, 0.5312, 1.0, 0.25, 1.0, 0.2812, 1.0, 0.2812, 1.0, 0.25, 1.0, 0.9375, 1.0, 0.9688, 1.0, 0.9688, 1.0, 0.9375, 1.0, 0.6562, 1.0, 0.6875, 1.0, 0.6875, 1.0, 0.6562, 1.0, 0.375, 1.0, 0.4062, 1.0, 0.4062, 1.0, 0.375, 1.0, 0.09375, 1.0, 0.125, 1.0, 0.125, 1.0, 0.09375, 1.0, 0.7812, 1.0, 0.8125, 1.0, 0.8125, 1.0, 0.7812, 1.0, 0.5, 1.0, 0.5312, 1.0, 0.5312, 1.0, 0.5, 1.0, 0.2188, 1.0, 0.25, 1.0, 0.25, 1.0, 0.2188, 1.0, 0.9062, 1.0, 0.9375, 1.0, 0.9375, 1.0, 0.9062, 1.0, 0.625, 1.0, 0.6562, 1.0, 0.6562, 1.0, 0.625, 1.0, 0.3438, 1.0, 0.375, 1.0, 0.375, 1.0, 0.3438, 1.0, 0.0625, 1.0, 0.09375, 1.0, 0.09375, 1.0, 0.0625, 1.0, 0.75, 1.0, 0.7812, 1.0, 0.7812, 1.0, 0.75, 1.0, 0.4688, 1.0, 0.5, 1.0, 0.5, 1.0, 0.4688, 1.0, 0.1875, 1.0, 0.2188, 1.0, 0.2188, 1.0, 0.1875, 1.0, 0.875, 1.0, 0.9062, 1.0, 0.9062, 1.0, 0.875, 1.0, 0.5938, 1.0, 0.625, 1.0, 0.625, 1.0, 0.5938, 1.0, 0.3125, 1.0, 0.3438, 1.0, 0.3438, 1.0, 0.3125, 1.0, 0.03125, 1.0, 0.0625, 1.0, 0.0625, 1.0, 0.03125, 1.0, 0.3125, 0.5, 0.2812, 0.5, 0.2812, 0.5, 0.3125, 0.5, 0.5, 0.5, 0.4688, 0.5, 0.4688, 0.5, 0.5, 0.5, 0.2188, 0.5, 0.1875, 0.5, 0.1875, 0.5, 0.2188, 0.5, 0.9062, 0.5, 0.875, 0.5, 0.875, 0.5, 0.9062, 0.5, 0.625, 0.5, 0.5938, 0.5, 0.5938, 0.5, 0.625, 0.5, 0.3438, 0.5, 0.3125, 0.5, 0.3125, 0.5, 0.3438, 0.5, 0.0625, 0.5, 0.03125, 0.5, 0.03125, 0.5, 0.0625, 0.5, 0.75, 0.5, 0.7188, 0.5, 0.7188, 0.5, 0.75, 0.5, 0.4688, 0.5, 0.4375, 0.5, 0.4375, 0.5, 0.4688, 0.5, 0.1875, 0.5, 0.1562, 0.5, 0.1562, 0.5, 0.1875, 0.5, 0.875, 0.5, 0.8438, 0.5, 0.8438, 0.5, 0.875, 0.5, 0.5938, 0.5, 0.5625, 0.5, 0.5625, 0.5, 0.5938, 0.5, 0.3125, 0.5, 0.2812, 0.5, 0.2812, 0.5, 0.3125, 0.5, 1.0, 0.5, 0.9688, 0.5, 0.9688, 0.5, 1.0, 0.5, 0.03125, 0.5, 0.0, 0.5, 0.0, 0.5, 0.03125, 0.5, 0.7188, 0.5, 0.6875, 0.5, 0.6875, 0.5, 0.7188, 0.5, 0.4375, 0.5, 0.4062, 0.5, 0.4062, 0.5, 0.4375, 0.5, 0.1562, 0.5, 0.125, 0.5, 0.125, 0.5, 0.1562, 0.5, 0.8438, 0.5, 0.8125, 0.5, 0.8125, 0.5, 0.8438, 0.5, 0.5625, 0.5, 0.5312, 0.5, 0.5312, 0.5, 0.5625, 0.5, 0.2812, 0.5, 0.25, 0.5, 0.25, 0.5, 0.2812, 0.5, 0.9688, 0.5, 0.9375, 0.5, 0.9375, 0.5, 0.9688, 0.5, 0.6875, 0.5, 0.6562, 0.5, 0.6562, 0.5, 0.6875, 0.5, 0.4062, 0.5, 0.375, 0.5, 0.375, 0.5, 0.4062, 0.5, 0.125, 0.5, 0.09375, 0.5, 0.09375, 0.5, 0.125, 0.5, 0.8125, 0.5, 0.7812, 0.5, 0.7812, 0.5, 0.8125, 0.5, 0.5312, 0.5, 0.5, 0.5, 0.5, 0.5, 0.5312, 0.5, 0.25, 0.5, 0.2188, 0.5, 0.2188, 0.5, 0.25, 0.5, 0.9375, 0.5, 0.9062, 0.5, 0.9062, 0.5, 0.9375, 0.5, 0.6562, 0.5, 0.625, 0.5, 0.625, 0.5, 0.6562, 0.5, 0.375, 0.5, 0.3438, 0.5, 0.3438, 0.5, 0.375, 0.5, 0.09375, 0.5, 0.0625, 0.5, 0.0625, 0.5, 0.09375, 0.5, 0.75, 0.49, 0.7968, 0.4854, 0.8418, 0.4717, 0.8833, 0.4496, 0.9197, 0.4197, 0.9496, 0.3833, 0.9717, 0.3418, 0.9854, 0.2968, 0.99, 0.25, 0.9854, 0.2032, 0.9717, 0.1582, 0.9496, 0.1167, 0.9197, 0.08029, 0.8833, 0.05045, 0.8418, 0.02827, 0.7968, 0.01461, 0.75, 0.01, 0.7032, 0.01461, 0.6582, 0.02827, 0.6167, 0.05045, 0.5803, 0.08029, 0.5504, 0.1167, 0.5283, 0.1582, 0.5146, 0.2032, 0.51, 0.25, 0.5146, 0.2968, 0.5283, 0.3418, 0.5504, 0.3833, 0.5803, 0.4197, 0.6167, 0.4496, 0.6582, 0.4717, 0.7032, 0.4854, 0.7188, 0.5, 0.6875, 0.5, 0.6875, 0.5, 0.7188, 0.5, 0.2812, 0.5, 0.25, 0.5, 0.25, 0.5, 0.2812, 0.5, 0.6875, 0.5, 0.6562, 0.5, 0.6562, 0.5, 0.6875, 0.5, 0.25, 0.5, 0.2188, 0.5, 0.2188, 0.5, 0.25, 0.5, 0.6562, 0.5, 0.625, 0.5, 0.625, 0.5, 0.6562, 0.5, 0.2188, 0.5, 0.1875, 0.5, 0.1875, 0.5, 0.2188, 0.5, 0.625, 0.5, 0.5938, 0.5, 0.5938, 0.5, 0.625, 0.5, 0.1875, 0.5, 0.1562, 0.5, 0.1562, 0.5, 0.1875, 0.5, 0.5938, 0.5, 0.5625, 0.5, 0.5625, 0.5, 0.5938, 0.5, 1.0, 0.5, 0.9688, 0.5, 0.9688, 0.5, 1.0, 0.5, 0.1562, 0.5, 0.125, 0.5, 0.125, 0.5, 0.1562, 0.5, 0.5625, 0.5, 0.5312, 0.5, 0.5312, 0.5, 0.5625, 0.5, 0.9688, 0.5, 0.9375, 0.5, 0.9375, 0.5, 0.9688, 0.5, 0.125, 0.5, 0.09375, 0.5, 0.09375, 0.5, 0.125, 0.5, 0.5312, 0.5, 0.5, 0.5, 0.5, 0.5, 0.5312, 0.5, 0.9375, 0.5, 0.9062, 0.5, 0.9062, 0.5, 0.9375, 0.5, 0.09375, 0.5, 0.0625, 0.5, 0.0625, 0.5, 0.09375, 0.5, 0.5, 0.5, 0.4688, 0.5, 0.4688, 0.5, 0.5, 0.5, 0.9062, 0.5, 0.875, 0.5, 0.875, 0.5, 0.9062, 0.5, 0.0625, 0.5, 0.03125, 0.5, 0.03125, 0.5, 0.0625, 0.5, 0.4688, 0.5, 0.4375, 0.5, 0.4375, 0.5, 0.4688, 0.5, 0.875, 0.5, 0.8438, 0.5, 0.8438, 0.5, 0.875, 0.5, 0.03125, 0.5, 0.0, 0.5, 0.0, 0.5, 0.03125, 0.5, 0.4375, 0.5, 0.4062, 0.5, 0.4062, 0.5, 0.4375, 0.5, 0.8438, 0.5, 0.8125, 0.5, 0.8125, 0.5, 0.8438, 0.5, 0.4062, 0.5, 0.375, 0.5, 0.375, 0.5, 0.4062, 0.5, 0.8125, 0.5, 0.7812, 0.5, 0.7812, 0.5, 0.8125, 0.5, 0.375, 0.5, 0.3438, 0.5, 0.3438, 0.5, 0.375, 0.5, 0.7812, 0.5, 0.75, 0.5, 0.75, 0.5, 0.7812, 0.5, 0.3438, 0.5, 0.3125, 0.5, 0.3125, 0.5, 0.3438, 0.5, 0.75, 0.5, 0.7188, 0.5, 0.7188, 0.5, 0.75, 0.5])
me_cylinder_002.update()

# ---- objects
ob_cylinder = bpy.data.objects.new('Cylinder', me_cylinder)
ob_cylinder_002 = bpy.data.objects.new('Cylinder.002', me_cylinder_002)

# ---- transforms, parenting, visibility, modifiers, constraints
ob_cylinder.location = (0.0, 0.0, 1.536)
ob_cylinder.scale = (0.296, 0.296, -0.9155)
ob_cylinder_002.location = (0.5256, 0.0, -0.1601)
ob_cylinder_002.scale = (0.2434, 0.2434, 0.2434)
_m = ob_cylinder_002.modifiers.new('Mirror', 'MIRROR')
_m.mirror_object = ob_cylinder

# ---- collection membership
col_collection.objects.link(ob_cylinder)
col_collection.objects.link(ob_cylinder_002)

# ---- scene / render settings (as saved in the file)
scene.frame_start = 1; scene.frame_end = 250; scene.frame_set(1)
scene.render.engine = 'BLENDER_EEVEE_NEXT'
bpy.context.view_layer.update()

# ---- added for rendering (the .blend has no active camera and no usable light): camera, sun
cam_auto = bpy.data.cameras.new('AutoCamera')
cam_auto.lens = 50.0
cam_auto.sensor_width = 36.0
cam_auto.clip_end = 1000.0
ob_auto_camera = bpy.data.objects.new('AutoCamera', cam_auto)
scene.collection.objects.link(ob_auto_camera)
ob_auto_camera.location = (3.7547, -4.50565, 4.37275)
ob_auto_camera.rotation_euler = (1.09748, -7.21219e-08, 0.694738)
scene.camera = ob_auto_camera
light_auto_sun = bpy.data.lights.new('AutoSun', 'SUN')
light_auto_sun.energy = 3.0
light_auto_sun.angle = 0.0523599
ob_auto_sun = bpy.data.objects.new('AutoSun', light_auto_sun)
scene.collection.objects.link(ob_auto_sun)
ob_auto_sun.rotation_euler = (0.872665, 0.174533, 0.523599)
bpy.context.view_layer.update()

